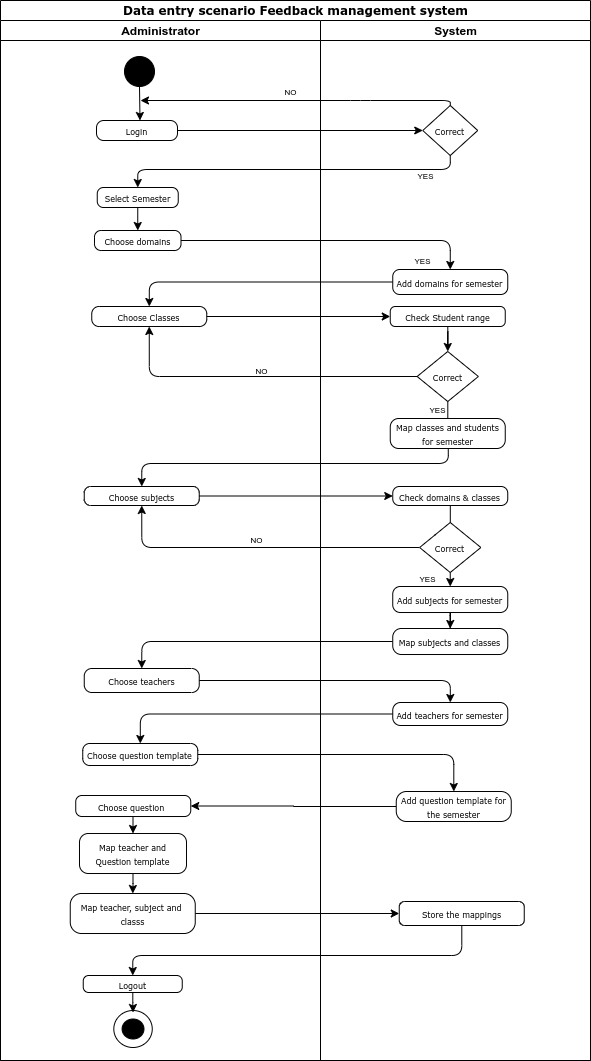

The diagram above was exported from draw.io. Its source (the exported page's mxGraphModel, read from the mxfile embedded in the PNG):
<mxGraphModel dx="831" dy="442" grid="1" gridSize="10" guides="1" tooltips="1" connect="1" arrows="1" fold="1" page="1" pageScale="1" pageWidth="850" pageHeight="1100" math="0" shadow="0">
  <root>
    <mxCell id="0" />
    <mxCell id="1" parent="0" />
    <mxCell id="9YzwRJ4W03Ttf9F2291R-1" value="&lt;font style=&quot;font-size: 8px&quot;&gt;NO&lt;/font&gt;" style="text;html=1;align=center;verticalAlign=middle;resizable=0;points=[];autosize=1;" parent="1" vertex="1">
      <mxGeometry x="370.75" y="549" width="30" height="20" as="geometry" />
    </mxCell>
    <mxCell id="9YzwRJ4W03Ttf9F2291R-75" value="&lt;font style=&quot;font-size: 8px&quot;&gt;YES&lt;/font&gt;" style="text;html=1;align=center;verticalAlign=middle;resizable=0;points=[];autosize=1;" parent="1" vertex="1">
      <mxGeometry x="541.75" y="588" width="30" height="20" as="geometry" />
    </mxCell>
    <mxCell id="9YzwRJ4W03Ttf9F2291R-76" style="edgeStyle=orthogonalEdgeStyle;rounded=1;orthogonalLoop=1;jettySize=auto;html=1;entryX=0.5;entryY=0;entryDx=0;entryDy=0;" parent="1" source="9YzwRJ4W03Ttf9F2291R-77" target="9YzwRJ4W03Ttf9F2291R-25" edge="1">
      <mxGeometry relative="1" as="geometry" />
    </mxCell>
    <mxCell id="9YzwRJ4W03Ttf9F2291R-77" value="&lt;span style=&quot;font-size: 8px&quot;&gt;Map subjects and classes&lt;/span&gt;" style="rounded=1;whiteSpace=wrap;html=1;shadow=0;comic=0;labelBackgroundColor=none;strokeWidth=1;fontFamily=Verdana;fontSize=12;align=center;arcSize=33;" parent="1" vertex="1">
      <mxGeometry x="522.25" y="649" width="115" height="26" as="geometry" />
    </mxCell>
    <mxCell id="9YzwRJ4W03Ttf9F2291R-78" value="" style="ellipse;whiteSpace=wrap;html=1;rounded=1;shadow=0;fontFamily=Verdana;strokeWidth=1;arcSize=50;comic=0;" parent="1" vertex="1">
      <mxGeometry x="243.31" y="1031" width="38.44" height="37" as="geometry" />
    </mxCell>
    <mxCell id="9YzwRJ4W03Ttf9F2291R-79" value="" style="ellipse;whiteSpace=wrap;html=1;rounded=1;shadow=0;fontFamily=Verdana;strokeWidth=1;arcSize=50;comic=0;fillColor=#000000;" parent="1" vertex="1">
      <mxGeometry x="251.59000000000003" y="1039.5" width="21.88" height="20" as="geometry" />
    </mxCell>
    <mxCell id="9YzwRJ4W03Ttf9F2291R-2" value="Data entry scenario Feedback management system" style="swimlane;html=1;childLayout=stackLayout;startSize=20;rounded=0;shadow=0;comic=0;labelBackgroundColor=none;strokeWidth=1;fontFamily=Verdana;fontSize=12;align=center;" parent="1" vertex="1">
      <mxGeometry x="130" y="21" width="590" height="1060" as="geometry" />
    </mxCell>
    <mxCell id="9YzwRJ4W03Ttf9F2291R-3" value="" style="edgeStyle=orthogonalEdgeStyle;rounded=1;orthogonalLoop=1;jettySize=auto;html=1;exitX=1;exitY=0.5;exitDx=0;exitDy=0;entryX=0.5;entryY=0;entryDx=0;entryDy=0;" parent="9YzwRJ4W03Ttf9F2291R-2" source="9YzwRJ4W03Ttf9F2291R-18" target="9YzwRJ4W03Ttf9F2291R-59" edge="1">
      <mxGeometry relative="1" as="geometry">
        <mxPoint x="450" y="280" as="targetPoint" />
      </mxGeometry>
    </mxCell>
    <mxCell id="9YzwRJ4W03Ttf9F2291R-4" value="" style="edgeStyle=orthogonalEdgeStyle;rounded=1;orthogonalLoop=1;jettySize=auto;html=1;" parent="9YzwRJ4W03Ttf9F2291R-2" source="9YzwRJ4W03Ttf9F2291R-15" target="9YzwRJ4W03Ttf9F2291R-71" edge="1">
      <mxGeometry relative="1" as="geometry" />
    </mxCell>
    <mxCell id="9YzwRJ4W03Ttf9F2291R-5" style="edgeStyle=orthogonalEdgeStyle;rounded=1;orthogonalLoop=1;jettySize=auto;html=1;entryX=0.5;entryY=0;entryDx=0;entryDy=0;" parent="9YzwRJ4W03Ttf9F2291R-2" source="9YzwRJ4W03Ttf9F2291R-71" target="9YzwRJ4W03Ttf9F2291R-14" edge="1">
      <mxGeometry relative="1" as="geometry">
        <Array as="points">
          <mxPoint x="461.75" y="955" />
          <mxPoint x="132.75" y="955" />
        </Array>
      </mxGeometry>
    </mxCell>
    <mxCell id="9YzwRJ4W03Ttf9F2291R-7" value="Administrator" style="swimlane;html=1;startSize=20;" parent="9YzwRJ4W03Ttf9F2291R-2" vertex="1">
      <mxGeometry y="20" width="320" height="1040" as="geometry" />
    </mxCell>
    <mxCell id="9YzwRJ4W03Ttf9F2291R-8" style="edgeStyle=none;rounded=0;html=1;labelBackgroundColor=none;startArrow=none;startFill=0;startSize=5;endArrow=classicThin;endFill=1;endSize=5;jettySize=auto;orthogonalLoop=1;strokeWidth=1;fontFamily=Verdana;fontSize=12" parent="9YzwRJ4W03Ttf9F2291R-7" edge="1">
      <mxGeometry relative="1" as="geometry">
        <mxPoint x="142.27272727272725" y="335" as="targetPoint" />
      </mxGeometry>
    </mxCell>
    <mxCell id="9YzwRJ4W03Ttf9F2291R-9" style="edgeStyle=none;rounded=0;html=1;dashed=1;labelBackgroundColor=none;startArrow=none;startFill=0;startSize=5;endArrow=oval;endFill=0;endSize=5;jettySize=auto;orthogonalLoop=1;strokeWidth=1;fontFamily=Verdana;fontSize=12" parent="9YzwRJ4W03Ttf9F2291R-7" edge="1">
      <mxGeometry relative="1" as="geometry">
        <mxPoint x="140" y="295" as="targetPoint" />
      </mxGeometry>
    </mxCell>
    <mxCell id="9YzwRJ4W03Ttf9F2291R-10" value="" style="edgeStyle=orthogonalEdgeStyle;rounded=0;orthogonalLoop=1;jettySize=auto;html=1;exitX=0.5;exitY=1;exitDx=0;exitDy=0;entryX=0.5;entryY=0;entryDx=0;entryDy=0;" parent="9YzwRJ4W03Ttf9F2291R-7" edge="1">
      <mxGeometry relative="1" as="geometry">
        <mxPoint x="139" y="66" as="sourcePoint" />
        <mxPoint x="139.5" y="100" as="targetPoint" />
      </mxGeometry>
    </mxCell>
    <mxCell id="9YzwRJ4W03Ttf9F2291R-11" style="edgeStyle=orthogonalEdgeStyle;rounded=1;orthogonalLoop=1;jettySize=auto;html=1;entryX=0.5;entryY=0;entryDx=0;entryDy=0;" parent="9YzwRJ4W03Ttf9F2291R-7" source="9YzwRJ4W03Ttf9F2291R-14" edge="1">
      <mxGeometry relative="1" as="geometry">
        <mxPoint x="132.52999999999997" y="992" as="targetPoint" />
      </mxGeometry>
    </mxCell>
    <mxCell id="9YzwRJ4W03Ttf9F2291R-69" value="&lt;font style=&quot;font-size: 8px&quot;&gt;Select Semester&lt;/font&gt;" style="rounded=1;whiteSpace=wrap;html=1;shadow=0;comic=0;labelBackgroundColor=none;strokeWidth=1;fontFamily=Verdana;fontSize=12;align=center;arcSize=31;" parent="9YzwRJ4W03Ttf9F2291R-7" vertex="1">
      <mxGeometry x="96.75" y="167" width="81" height="20" as="geometry" />
    </mxCell>
    <mxCell id="9YzwRJ4W03Ttf9F2291R-13" value="&lt;font style=&quot;font-size: 8px&quot;&gt;Map teacher and Question template&lt;/font&gt;" style="whiteSpace=wrap;html=1;rounded=1;shadow=0;fontFamily=Verdana;strokeWidth=1;arcSize=22;comic=0;" parent="9YzwRJ4W03Ttf9F2291R-7" vertex="1">
      <mxGeometry x="79" y="813" width="107" height="40" as="geometry" />
    </mxCell>
    <mxCell id="9YzwRJ4W03Ttf9F2291R-14" value="&lt;font style=&quot;font-size: 8px&quot;&gt;Logout&lt;/font&gt;" style="whiteSpace=wrap;html=1;rounded=1;shadow=0;fontFamily=Verdana;strokeWidth=1;arcSize=32;comic=0;" parent="9YzwRJ4W03Ttf9F2291R-7" vertex="1">
      <mxGeometry x="82.75" y="955" width="99" height="17" as="geometry" />
    </mxCell>
    <mxCell id="9YzwRJ4W03Ttf9F2291R-15" value="&lt;font style=&quot;font-size: 8px&quot;&gt;Map teacher, subject and&amp;nbsp; classs&lt;/font&gt;" style="whiteSpace=wrap;html=1;rounded=1;shadow=0;fontFamily=Verdana;strokeWidth=1;arcSize=28;comic=0;" parent="9YzwRJ4W03Ttf9F2291R-7" vertex="1">
      <mxGeometry x="69.75" y="873" width="125" height="40" as="geometry" />
    </mxCell>
    <mxCell id="9YzwRJ4W03Ttf9F2291R-16" value="" style="ellipse;whiteSpace=wrap;html=1;aspect=fixed;fillColor=#000000;" parent="9YzwRJ4W03Ttf9F2291R-7" vertex="1">
      <mxGeometry x="124" y="36" width="30" height="30" as="geometry" />
    </mxCell>
    <mxCell id="9YzwRJ4W03Ttf9F2291R-17" value="&lt;font style=&quot;font-size: 8px&quot;&gt;Login&lt;/font&gt;" style="rounded=1;whiteSpace=wrap;html=1;shadow=0;comic=0;labelBackgroundColor=none;strokeWidth=1;fontFamily=Verdana;fontSize=12;align=center;arcSize=36;" parent="9YzwRJ4W03Ttf9F2291R-7" vertex="1">
      <mxGeometry x="96" y="100" width="81" height="20" as="geometry" />
    </mxCell>
    <mxCell id="9YzwRJ4W03Ttf9F2291R-18" value="&lt;font style=&quot;font-size: 8px&quot;&gt;Choose domains&lt;/font&gt;" style="rounded=1;whiteSpace=wrap;html=1;shadow=0;comic=0;labelBackgroundColor=none;strokeWidth=1;fontFamily=Verdana;fontSize=12;align=center;arcSize=33;" parent="9YzwRJ4W03Ttf9F2291R-7" vertex="1">
      <mxGeometry x="94" y="210" width="86.5" height="20" as="geometry" />
    </mxCell>
    <mxCell id="9YzwRJ4W03Ttf9F2291R-19" style="edgeStyle=orthogonalEdgeStyle;rounded=1;orthogonalLoop=1;jettySize=auto;html=1;" parent="9YzwRJ4W03Ttf9F2291R-7" source="9YzwRJ4W03Ttf9F2291R-13" target="9YzwRJ4W03Ttf9F2291R-15" edge="1">
      <mxGeometry relative="1" as="geometry" />
    </mxCell>
    <mxCell id="9YzwRJ4W03Ttf9F2291R-21" value="" style="edgeStyle=orthogonalEdgeStyle;rounded=0;orthogonalLoop=1;jettySize=auto;html=1;entryX=0.5;entryY=0;entryDx=0;entryDy=0;" parent="9YzwRJ4W03Ttf9F2291R-7" source="9YzwRJ4W03Ttf9F2291R-28" target="9YzwRJ4W03Ttf9F2291R-13" edge="1">
      <mxGeometry relative="1" as="geometry">
        <mxPoint x="140.09000000000015" y="818" as="targetPoint" />
        <Array as="points">
          <mxPoint x="133" y="812" />
          <mxPoint x="132" y="812" />
        </Array>
      </mxGeometry>
    </mxCell>
    <mxCell id="9YzwRJ4W03Ttf9F2291R-25" value="&lt;span style=&quot;font-size: 8px&quot;&gt;Choose teachers&lt;/span&gt;" style="rounded=1;whiteSpace=wrap;html=1;shadow=0;comic=0;labelBackgroundColor=none;strokeWidth=1;fontFamily=Verdana;fontSize=12;align=center;arcSize=32;" parent="9YzwRJ4W03Ttf9F2291R-7" vertex="1">
      <mxGeometry x="83.75" y="648" width="115" height="24" as="geometry" />
    </mxCell>
    <mxCell id="9YzwRJ4W03Ttf9F2291R-27" value="&lt;span style=&quot;font-size: 8px&quot;&gt;Choose question template&lt;/span&gt;" style="rounded=1;whiteSpace=wrap;html=1;shadow=0;comic=0;labelBackgroundColor=none;strokeWidth=1;fontFamily=Verdana;fontSize=12;align=center;arcSize=32;" parent="9YzwRJ4W03Ttf9F2291R-7" vertex="1">
      <mxGeometry x="82.25" y="723" width="115" height="22" as="geometry" />
    </mxCell>
    <mxCell id="9YzwRJ4W03Ttf9F2291R-28" value="&lt;span style=&quot;font-size: 8px&quot;&gt;Choose question&amp;nbsp;&lt;/span&gt;" style="rounded=1;whiteSpace=wrap;html=1;shadow=0;comic=0;labelBackgroundColor=none;strokeWidth=1;fontFamily=Verdana;fontSize=12;align=center;arcSize=29;" parent="9YzwRJ4W03Ttf9F2291R-7" vertex="1">
      <mxGeometry x="75.25" y="775" width="115" height="21" as="geometry" />
    </mxCell>
    <mxCell id="9YzwRJ4W03Ttf9F2291R-31" value="&lt;font style=&quot;font-size: 8px&quot;&gt;Choose Classes&lt;/font&gt;" style="rounded=1;whiteSpace=wrap;html=1;shadow=0;comic=0;labelBackgroundColor=none;strokeWidth=1;fontFamily=Verdana;fontSize=12;align=center;arcSize=37;" parent="9YzwRJ4W03Ttf9F2291R-7" vertex="1">
      <mxGeometry x="91.25" y="286" width="115" height="20" as="geometry" />
    </mxCell>
    <mxCell id="9YzwRJ4W03Ttf9F2291R-32" value="&lt;font style=&quot;font-size: 8px&quot;&gt;Choose subjects&lt;/font&gt;" style="rounded=1;whiteSpace=wrap;html=1;shadow=0;comic=0;labelBackgroundColor=none;strokeWidth=1;fontFamily=Verdana;fontSize=12;align=center;arcSize=33;" parent="9YzwRJ4W03Ttf9F2291R-7" vertex="1">
      <mxGeometry x="83.75" y="466" width="115" height="19" as="geometry" />
    </mxCell>
    <mxCell id="9YzwRJ4W03Ttf9F2291R-33" value="&lt;font style=&quot;font-size: 8px&quot;&gt;NO&lt;/font&gt;" style="text;html=1;align=center;verticalAlign=middle;resizable=0;points=[];autosize=1;" parent="9YzwRJ4W03Ttf9F2291R-7" vertex="1">
      <mxGeometry x="245.75" y="339" width="30" height="20" as="geometry" />
    </mxCell>
    <mxCell id="9YzwRJ4W03Ttf9F2291R-74" style="edgeStyle=orthogonalEdgeStyle;rounded=1;orthogonalLoop=1;jettySize=auto;html=1;entryX=0.5;entryY=0;entryDx=0;entryDy=0;exitX=0.5;exitY=1;exitDx=0;exitDy=0;" parent="9YzwRJ4W03Ttf9F2291R-7" source="9YzwRJ4W03Ttf9F2291R-69" target="9YzwRJ4W03Ttf9F2291R-18" edge="1">
      <mxGeometry relative="1" as="geometry" />
    </mxCell>
    <mxCell id="9YzwRJ4W03Ttf9F2291R-84" value="&lt;font style=&quot;font-size: 8px&quot;&gt;NO&lt;/font&gt;" style="text;html=1;align=center;verticalAlign=middle;resizable=0;points=[];autosize=1;" parent="9YzwRJ4W03Ttf9F2291R-7" vertex="1">
      <mxGeometry x="274.75" y="60" width="30" height="20" as="geometry" />
    </mxCell>
    <mxCell id="9YzwRJ4W03Ttf9F2291R-35" value="" style="edgeStyle=orthogonalEdgeStyle;rounded=0;orthogonalLoop=1;jettySize=auto;html=1;" parent="9YzwRJ4W03Ttf9F2291R-2" source="9YzwRJ4W03Ttf9F2291R-31" target="9YzwRJ4W03Ttf9F2291R-62" edge="1">
      <mxGeometry relative="1" as="geometry" />
    </mxCell>
    <mxCell id="9YzwRJ4W03Ttf9F2291R-36" value="" style="edgeStyle=orthogonalEdgeStyle;rounded=1;orthogonalLoop=1;jettySize=auto;html=1;" parent="9YzwRJ4W03Ttf9F2291R-2" source="9YzwRJ4W03Ttf9F2291R-59" target="9YzwRJ4W03Ttf9F2291R-31" edge="1">
      <mxGeometry relative="1" as="geometry" />
    </mxCell>
    <mxCell id="9YzwRJ4W03Ttf9F2291R-37" style="edgeStyle=orthogonalEdgeStyle;rounded=1;orthogonalLoop=1;jettySize=auto;html=1;entryX=0.5;entryY=1;entryDx=0;entryDy=0;" parent="9YzwRJ4W03Ttf9F2291R-2" source="9YzwRJ4W03Ttf9F2291R-63" target="9YzwRJ4W03Ttf9F2291R-31" edge="1">
      <mxGeometry relative="1" as="geometry">
        <mxPoint x="144.75" y="336" as="targetPoint" />
      </mxGeometry>
    </mxCell>
    <mxCell id="9YzwRJ4W03Ttf9F2291R-39" value="" style="edgeStyle=orthogonalEdgeStyle;rounded=0;orthogonalLoop=1;jettySize=auto;html=1;" parent="9YzwRJ4W03Ttf9F2291R-2" source="9YzwRJ4W03Ttf9F2291R-32" target="9YzwRJ4W03Ttf9F2291R-67" edge="1">
      <mxGeometry relative="1" as="geometry" />
    </mxCell>
    <mxCell id="9YzwRJ4W03Ttf9F2291R-40" style="edgeStyle=orthogonalEdgeStyle;rounded=1;orthogonalLoop=1;jettySize=auto;html=1;entryX=0.5;entryY=1;entryDx=0;entryDy=0;" parent="9YzwRJ4W03Ttf9F2291R-2" source="9YzwRJ4W03Ttf9F2291R-58" target="9YzwRJ4W03Ttf9F2291R-32" edge="1">
      <mxGeometry relative="1" as="geometry">
        <mxPoint x="134.75" y="531" as="targetPoint" />
      </mxGeometry>
    </mxCell>
    <mxCell id="9YzwRJ4W03Ttf9F2291R-41" value="" style="edgeStyle=orthogonalEdgeStyle;rounded=1;orthogonalLoop=1;jettySize=auto;html=1;" parent="9YzwRJ4W03Ttf9F2291R-2" source="9YzwRJ4W03Ttf9F2291R-68" edge="1">
      <mxGeometry relative="1" as="geometry">
        <mxPoint x="449.75" y="628" as="targetPoint" />
      </mxGeometry>
    </mxCell>
    <mxCell id="9YzwRJ4W03Ttf9F2291R-42" value="" style="edgeStyle=orthogonalEdgeStyle;rounded=1;orthogonalLoop=1;jettySize=auto;html=1;" parent="9YzwRJ4W03Ttf9F2291R-2" source="9YzwRJ4W03Ttf9F2291R-25" target="9YzwRJ4W03Ttf9F2291R-56" edge="1">
      <mxGeometry relative="1" as="geometry" />
    </mxCell>
    <mxCell id="9YzwRJ4W03Ttf9F2291R-43" value="" style="edgeStyle=orthogonalEdgeStyle;rounded=1;orthogonalLoop=1;jettySize=auto;html=1;" parent="9YzwRJ4W03Ttf9F2291R-2" source="9YzwRJ4W03Ttf9F2291R-56" target="9YzwRJ4W03Ttf9F2291R-27" edge="1">
      <mxGeometry relative="1" as="geometry" />
    </mxCell>
    <mxCell id="9YzwRJ4W03Ttf9F2291R-44" value="" style="edgeStyle=orthogonalEdgeStyle;rounded=1;orthogonalLoop=1;jettySize=auto;html=1;" parent="9YzwRJ4W03Ttf9F2291R-2" source="9YzwRJ4W03Ttf9F2291R-27" target="9YzwRJ4W03Ttf9F2291R-57" edge="1">
      <mxGeometry relative="1" as="geometry" />
    </mxCell>
    <mxCell id="9YzwRJ4W03Ttf9F2291R-45" value="" style="edgeStyle=orthogonalEdgeStyle;rounded=0;orthogonalLoop=1;jettySize=auto;html=1;" parent="9YzwRJ4W03Ttf9F2291R-2" source="9YzwRJ4W03Ttf9F2291R-57" target="9YzwRJ4W03Ttf9F2291R-28" edge="1">
      <mxGeometry relative="1" as="geometry" />
    </mxCell>
    <mxCell id="9YzwRJ4W03Ttf9F2291R-48" value="System" style="swimlane;html=1;startSize=20;" parent="9YzwRJ4W03Ttf9F2291R-2" vertex="1">
      <mxGeometry x="320" y="20" width="270" height="1040" as="geometry" />
    </mxCell>
    <mxCell id="9YzwRJ4W03Ttf9F2291R-50" style="edgeStyle=orthogonalEdgeStyle;rounded=0;orthogonalLoop=1;jettySize=auto;html=1;entryX=0.5;entryY=0;entryDx=0;entryDy=0;" parent="9YzwRJ4W03Ttf9F2291R-48" source="9YzwRJ4W03Ttf9F2291R-63" target="9YzwRJ4W03Ttf9F2291R-64" edge="1">
      <mxGeometry relative="1" as="geometry" />
    </mxCell>
    <mxCell id="9YzwRJ4W03Ttf9F2291R-51" style="edgeStyle=orthogonalEdgeStyle;rounded=0;orthogonalLoop=1;jettySize=auto;html=1;entryX=0.5;entryY=0;entryDx=0;entryDy=0;" parent="9YzwRJ4W03Ttf9F2291R-48" source="9YzwRJ4W03Ttf9F2291R-67" target="9YzwRJ4W03Ttf9F2291R-58" edge="1">
      <mxGeometry relative="1" as="geometry" />
    </mxCell>
    <mxCell id="9YzwRJ4W03Ttf9F2291R-52" style="edgeStyle=orthogonalEdgeStyle;rounded=0;orthogonalLoop=1;jettySize=auto;html=1;entryX=0.5;entryY=0;entryDx=0;entryDy=0;" parent="9YzwRJ4W03Ttf9F2291R-48" source="9YzwRJ4W03Ttf9F2291R-62" target="9YzwRJ4W03Ttf9F2291R-63" edge="1">
      <mxGeometry relative="1" as="geometry" />
    </mxCell>
    <mxCell id="9YzwRJ4W03Ttf9F2291R-53" value="" style="edgeStyle=orthogonalEdgeStyle;rounded=1;orthogonalLoop=1;jettySize=auto;html=1;entryX=0.5;entryY=0;entryDx=0;entryDy=0;" parent="9YzwRJ4W03Ttf9F2291R-48" target="9YzwRJ4W03Ttf9F2291R-32" edge="1">
      <mxGeometry relative="1" as="geometry">
        <mxPoint x="127.75" y="427" as="sourcePoint" />
        <Array as="points">
          <mxPoint x="128" y="443" />
          <mxPoint x="-179" y="443" />
        </Array>
        <mxPoint x="127.76470588235316" y="451" as="targetPoint" />
      </mxGeometry>
    </mxCell>
    <mxCell id="9YzwRJ4W03Ttf9F2291R-54" style="edgeStyle=orthogonalEdgeStyle;rounded=0;orthogonalLoop=1;jettySize=auto;html=1;entryX=0.5;entryY=0;entryDx=0;entryDy=0;exitX=0.5;exitY=1;exitDx=0;exitDy=0;" parent="9YzwRJ4W03Ttf9F2291R-48" source="9YzwRJ4W03Ttf9F2291R-58" target="9YzwRJ4W03Ttf9F2291R-68" edge="1">
      <mxGeometry relative="1" as="geometry">
        <mxPoint x="124.75" y="572" as="sourcePoint" />
        <mxPoint x="134.74499999999966" y="532" as="targetPoint" />
      </mxGeometry>
    </mxCell>
    <mxCell id="9YzwRJ4W03Ttf9F2291R-83" value="&lt;font style=&quot;font-size: 8px&quot;&gt;YES&lt;/font&gt;" style="text;html=1;align=center;verticalAlign=middle;resizable=0;points=[];autosize=1;" parent="9YzwRJ4W03Ttf9F2291R-48" vertex="1">
      <mxGeometry x="90" y="144" width="30" height="20" as="geometry" />
    </mxCell>
    <mxCell id="9YzwRJ4W03Ttf9F2291R-80" value="&lt;font style=&quot;font-size: 8px&quot;&gt;Correct&lt;/font&gt;" style="rhombus;whiteSpace=wrap;html=1;rounded=1;shadow=0;fontFamily=Verdana;strokeWidth=1;arcSize=0;comic=0;" parent="9YzwRJ4W03Ttf9F2291R-48" vertex="1">
      <mxGeometry x="102.25" y="85" width="55" height="50" as="geometry" />
    </mxCell>
    <mxCell id="9YzwRJ4W03Ttf9F2291R-56" value="&lt;span style=&quot;font-size: 8px&quot;&gt;Add teachers for semester&lt;/span&gt;" style="rounded=1;whiteSpace=wrap;html=1;shadow=0;comic=0;labelBackgroundColor=none;strokeWidth=1;fontFamily=Verdana;fontSize=12;align=center;arcSize=34;" parent="9YzwRJ4W03Ttf9F2291R-48" vertex="1">
      <mxGeometry x="72.25" y="682" width="115" height="23" as="geometry" />
    </mxCell>
    <mxCell id="9YzwRJ4W03Ttf9F2291R-57" value="&lt;span style=&quot;font-size: 8px&quot;&gt;Add question template for the semester&lt;/span&gt;" style="rounded=1;whiteSpace=wrap;html=1;shadow=0;comic=0;labelBackgroundColor=none;strokeWidth=1;fontFamily=Verdana;fontSize=12;align=center;arcSize=34;" parent="9YzwRJ4W03Ttf9F2291R-48" vertex="1">
      <mxGeometry x="75.75000000000001" y="771" width="115" height="30" as="geometry" />
    </mxCell>
    <mxCell id="9YzwRJ4W03Ttf9F2291R-58" value="&lt;font style=&quot;font-size: 8px&quot;&gt;Correct&lt;/font&gt;" style="rhombus;whiteSpace=wrap;html=1;rounded=1;shadow=0;fontFamily=Verdana;strokeWidth=1;arcSize=0;comic=0;" parent="9YzwRJ4W03Ttf9F2291R-48" vertex="1">
      <mxGeometry x="99.11999999999999" y="502" width="61.25" height="50" as="geometry" />
    </mxCell>
    <mxCell id="9YzwRJ4W03Ttf9F2291R-59" value="&lt;font style=&quot;font-size: 8px&quot;&gt;Add domains for semester&lt;/font&gt;" style="rounded=1;whiteSpace=wrap;html=1;shadow=0;comic=0;labelBackgroundColor=none;strokeWidth=1;fontFamily=Verdana;fontSize=12;align=center;arcSize=28;" parent="9YzwRJ4W03Ttf9F2291R-48" vertex="1">
      <mxGeometry x="72.25" y="249" width="115" height="25" as="geometry" />
    </mxCell>
    <mxCell id="9YzwRJ4W03Ttf9F2291R-61" value="&lt;font style=&quot;font-size: 8px&quot;&gt;YES&lt;/font&gt;" style="text;html=1;align=center;verticalAlign=middle;resizable=0;points=[];autosize=1;" parent="9YzwRJ4W03Ttf9F2291R-48" vertex="1">
      <mxGeometry x="86.75" y="229" width="30" height="20" as="geometry" />
    </mxCell>
    <mxCell id="9YzwRJ4W03Ttf9F2291R-62" value="&lt;font style=&quot;font-size: 8px&quot;&gt;Check Student range&lt;/font&gt;" style="rounded=1;whiteSpace=wrap;html=1;shadow=0;comic=0;labelBackgroundColor=none;strokeWidth=1;fontFamily=Verdana;fontSize=12;align=center;arcSize=25;" parent="9YzwRJ4W03Ttf9F2291R-48" vertex="1">
      <mxGeometry x="69.75" y="286" width="115" height="20" as="geometry" />
    </mxCell>
    <mxCell id="9YzwRJ4W03Ttf9F2291R-63" value="&lt;font style=&quot;font-size: 8px&quot;&gt;Correct&lt;/font&gt;" style="rhombus;whiteSpace=wrap;html=1;rounded=1;shadow=0;fontFamily=Verdana;strokeWidth=1;arcSize=0;comic=0;" parent="9YzwRJ4W03Ttf9F2291R-48" vertex="1">
      <mxGeometry x="96.63" y="331" width="61.25" height="50" as="geometry" />
    </mxCell>
    <mxCell id="9YzwRJ4W03Ttf9F2291R-64" value="&lt;font style=&quot;font-size: 8px&quot;&gt;Map classes and students for semester&lt;/font&gt;" style="rounded=1;whiteSpace=wrap;html=1;shadow=0;comic=0;labelBackgroundColor=none;strokeWidth=1;fontFamily=Verdana;fontSize=12;align=center;arcSize=28;" parent="9YzwRJ4W03Ttf9F2291R-48" vertex="1">
      <mxGeometry x="69.75" y="398" width="115" height="30" as="geometry" />
    </mxCell>
    <mxCell id="9YzwRJ4W03Ttf9F2291R-66" value="&lt;font style=&quot;font-size: 8px&quot;&gt;YES&lt;/font&gt;" style="text;html=1;align=center;verticalAlign=middle;resizable=0;points=[];autosize=1;" parent="9YzwRJ4W03Ttf9F2291R-48" vertex="1">
      <mxGeometry x="101.75" y="378" width="30" height="20" as="geometry" />
    </mxCell>
    <mxCell id="9YzwRJ4W03Ttf9F2291R-67" value="&lt;font style=&quot;font-size: 8px&quot;&gt;Check domains &amp;amp; classes&lt;/font&gt;" style="rounded=1;whiteSpace=wrap;html=1;shadow=0;comic=0;labelBackgroundColor=none;strokeWidth=1;fontFamily=Verdana;fontSize=12;align=center;arcSize=35;" parent="9YzwRJ4W03Ttf9F2291R-48" vertex="1">
      <mxGeometry x="72.25" y="466" width="115" height="19" as="geometry" />
    </mxCell>
    <mxCell id="9YzwRJ4W03Ttf9F2291R-68" value="&lt;span style=&quot;font-size: 8px&quot;&gt;Add subjects for semester&lt;/span&gt;" style="rounded=1;whiteSpace=wrap;html=1;shadow=0;comic=0;labelBackgroundColor=none;strokeWidth=1;fontFamily=Verdana;fontSize=12;align=center;arcSize=29;" parent="9YzwRJ4W03Ttf9F2291R-48" vertex="1">
      <mxGeometry x="72.25" y="566" width="115" height="26" as="geometry" />
    </mxCell>
    <mxCell id="9YzwRJ4W03Ttf9F2291R-71" value="&lt;font style=&quot;font-size: 8px&quot;&gt;Store the mappings&lt;/font&gt;" style="whiteSpace=wrap;html=1;rounded=1;shadow=0;fontFamily=Verdana;strokeWidth=1;arcSize=23;comic=0;" parent="9YzwRJ4W03Ttf9F2291R-48" vertex="1">
      <mxGeometry x="78.75" y="881" width="125" height="24" as="geometry" />
    </mxCell>
    <mxCell id="9YzwRJ4W03Ttf9F2291R-73" value="" style="edgeStyle=orthogonalEdgeStyle;rounded=1;orthogonalLoop=1;jettySize=auto;html=1;entryX=0;entryY=0.5;entryDx=0;entryDy=0;" parent="9YzwRJ4W03Ttf9F2291R-2" source="9YzwRJ4W03Ttf9F2291R-17" target="9YzwRJ4W03Ttf9F2291R-80" edge="1">
      <mxGeometry relative="1" as="geometry" />
    </mxCell>
    <mxCell id="9YzwRJ4W03Ttf9F2291R-81" style="edgeStyle=orthogonalEdgeStyle;rounded=1;orthogonalLoop=1;jettySize=auto;html=1;exitX=0.5;exitY=1;exitDx=0;exitDy=0;entryX=0.5;entryY=0;entryDx=0;entryDy=0;" parent="9YzwRJ4W03Ttf9F2291R-2" source="9YzwRJ4W03Ttf9F2291R-80" target="9YzwRJ4W03Ttf9F2291R-69" edge="1">
      <mxGeometry relative="1" as="geometry">
        <Array as="points">
          <mxPoint x="450" y="169" />
          <mxPoint x="137" y="169" />
        </Array>
        <mxPoint x="449.79999999999995" y="162.9545454545455" as="sourcePoint" />
        <mxPoint x="137" y="181" as="targetPoint" />
      </mxGeometry>
    </mxCell>
    <mxCell id="9YzwRJ4W03Ttf9F2291R-82" style="edgeStyle=orthogonalEdgeStyle;rounded=1;orthogonalLoop=1;jettySize=auto;html=1;" parent="1" source="9YzwRJ4W03Ttf9F2291R-80" edge="1">
      <mxGeometry relative="1" as="geometry">
        <mxPoint x="270" y="121" as="targetPoint" />
        <Array as="points">
          <mxPoint x="490" y="121" />
          <mxPoint x="490" y="121" />
        </Array>
      </mxGeometry>
    </mxCell>
  </root>
</mxGraphModel>